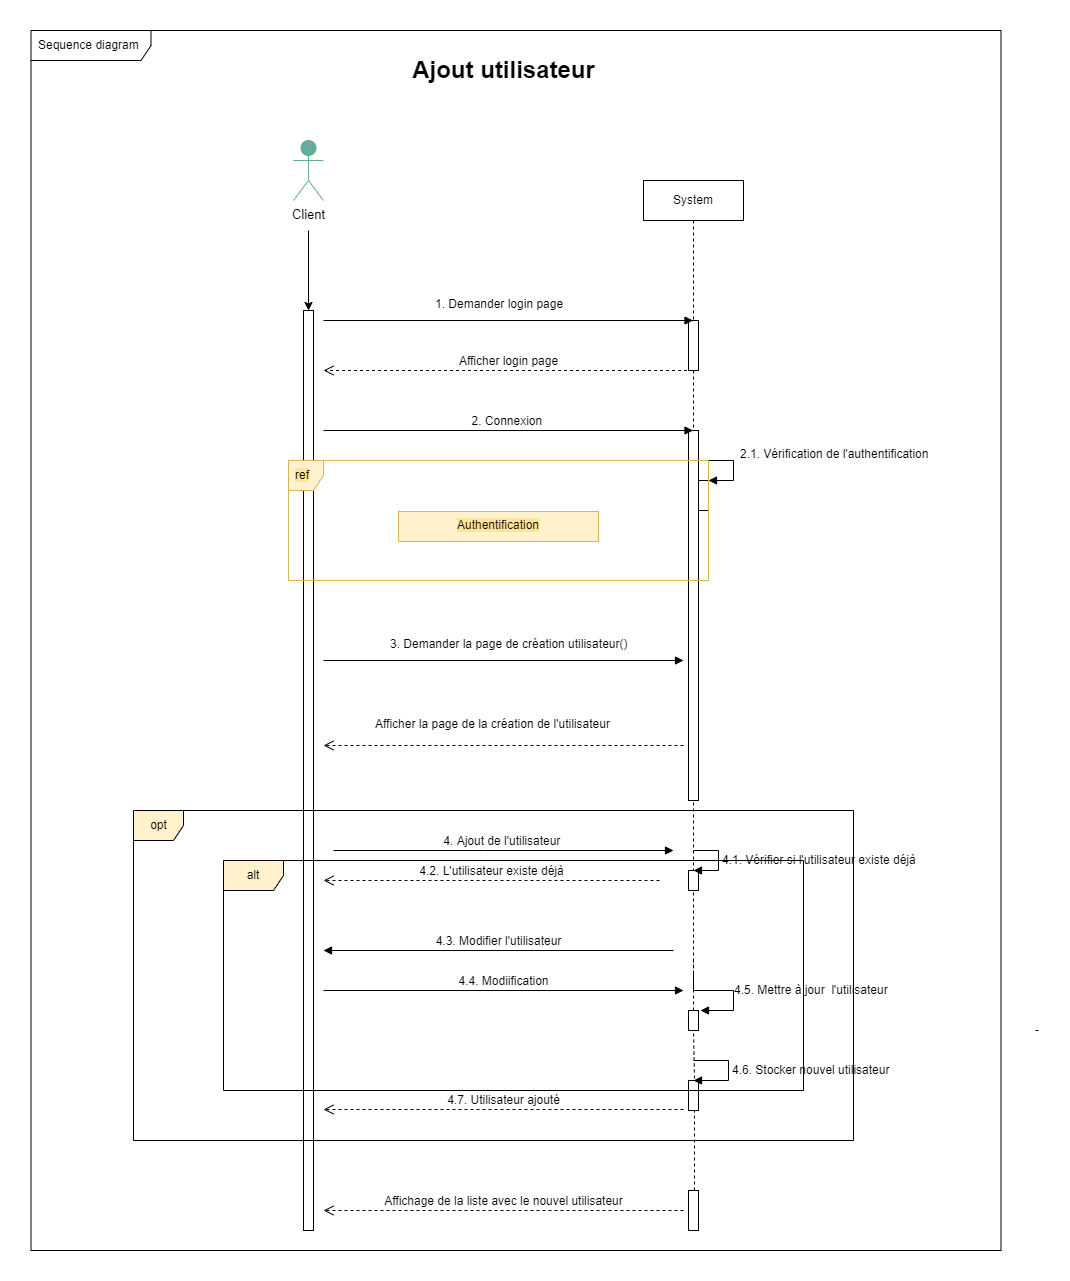

The diagram above was exported from draw.io. Its source (the exported page's mxGraphModel, read from the mxfile embedded in the PNG):
<mxGraphModel dx="1422" dy="1923" grid="1" gridSize="10" guides="1" tooltips="1" connect="1" arrows="1" fold="1" page="1" pageScale="1" pageWidth="827" pageHeight="1169" math="0" shadow="0">
  <root>
    <mxCell id="0" />
    <mxCell id="1" parent="0" />
    <mxCell id="U4u-6GsMy87SvFj-wDwD-4" style="edgeStyle=orthogonalEdgeStyle;rounded=0;orthogonalLoop=1;jettySize=auto;html=1;exitX=0.5;exitY=1;exitDx=0;exitDy=0;fontSize=15;fontColor=default;" parent="1" edge="1">
      <mxGeometry relative="1" as="geometry">
        <mxPoint x="795" y="100" as="sourcePoint" />
        <mxPoint x="795" y="100" as="targetPoint" />
      </mxGeometry>
    </mxCell>
    <mxCell id="qbNOr1wf6JeuX8qVD0Ql-1" value="" style="edgeStyle=orthogonalEdgeStyle;rounded=0;orthogonalLoop=1;jettySize=auto;html=1;entryX=0.5;entryY=0;entryDx=0;entryDy=0;entryPerimeter=0;" parent="1" target="aFul6h602vs7ivKt7jWV-8" edge="1">
      <mxGeometry relative="1" as="geometry">
        <mxPoint x="385" y="-880" as="sourcePoint" />
        <mxPoint x="385" y="-850" as="targetPoint" />
      </mxGeometry>
    </mxCell>
    <mxCell id="U4u-6GsMy87SvFj-wDwD-1" value="&lt;font style=&quot;font-size: 13px&quot;&gt;Client&lt;/font&gt;" style="shape=umlActor;verticalLabelPosition=bottom;verticalAlign=top;html=1;fillColor=#67AB9F;strokeColor=#67AB9F;fontColor=default;" parent="1" vertex="1">
      <mxGeometry x="370" y="-970" width="30" height="60" as="geometry" />
    </mxCell>
    <mxCell id="aFul6h602vs7ivKt7jWV-8" value="" style="html=1;points=[];perimeter=orthogonalPerimeter;" parent="1" vertex="1">
      <mxGeometry x="380" y="-800" width="10" height="920" as="geometry" />
    </mxCell>
    <mxCell id="quL17QNYSdHbw1_y0qUM-3" value="System" style="shape=umlLifeline;perimeter=lifelinePerimeter;whiteSpace=wrap;html=1;container=1;collapsible=0;recursiveResize=0;outlineConnect=0;" parent="1" vertex="1">
      <mxGeometry x="720" y="-930" width="100" height="790" as="geometry" />
    </mxCell>
    <mxCell id="quL17QNYSdHbw1_y0qUM-20" value="" style="html=1;points=[];perimeter=orthogonalPerimeter;" parent="quL17QNYSdHbw1_y0qUM-3" vertex="1">
      <mxGeometry x="45" y="250" width="10" height="370" as="geometry" />
    </mxCell>
    <mxCell id="quL17QNYSdHbw1_y0qUM-4" value="" style="html=1;points=[];perimeter=orthogonalPerimeter;" parent="quL17QNYSdHbw1_y0qUM-3" vertex="1">
      <mxGeometry x="45" y="140" width="10" height="50" as="geometry" />
    </mxCell>
    <mxCell id="quL17QNYSdHbw1_y0qUM-26" value="" style="html=1;verticalAlign=bottom;endArrow=block;rounded=0;" parent="quL17QNYSdHbw1_y0qUM-3" target="quL17QNYSdHbw1_y0qUM-29" edge="1">
      <mxGeometry width="80" relative="1" as="geometry">
        <mxPoint x="60" y="280" as="sourcePoint" />
        <mxPoint x="60" y="300" as="targetPoint" />
        <Array as="points">
          <mxPoint x="90" y="280" />
          <mxPoint x="90" y="300" />
        </Array>
      </mxGeometry>
    </mxCell>
    <mxCell id="quL17QNYSdHbw1_y0qUM-29" value="" style="html=1;points=[];perimeter=orthogonalPerimeter;" parent="quL17QNYSdHbw1_y0qUM-3" vertex="1">
      <mxGeometry x="55" y="300" width="10" height="30" as="geometry" />
    </mxCell>
    <mxCell id="HpHWsCcJInpDogvMZsdI-4" value="" style="html=1;points=[];perimeter=orthogonalPerimeter;" parent="quL17QNYSdHbw1_y0qUM-3" vertex="1">
      <mxGeometry x="45" y="690" width="10" height="20" as="geometry" />
    </mxCell>
    <mxCell id="UP7BdwYA7AdOq_vwdRd5-1" value="4.1. Vérifier si l'utilisateur existe déjà" style="edgeStyle=orthogonalEdgeStyle;html=1;align=left;spacingLeft=2;endArrow=block;rounded=0;entryX=1;entryY=0;fontSize=12;" parent="quL17QNYSdHbw1_y0qUM-3" edge="1">
      <mxGeometry relative="1" as="geometry">
        <mxPoint x="50" y="670" as="sourcePoint" />
        <Array as="points">
          <mxPoint x="75" y="670" />
          <mxPoint x="75" y="690" />
        </Array>
        <mxPoint x="50" y="690" as="targetPoint" />
      </mxGeometry>
    </mxCell>
    <mxCell id="quL17QNYSdHbw1_y0qUM-16" value="&lt;font style=&quot;font-size: 12px&quot;&gt;Afficher login page&lt;/font&gt;" style="endArrow=open;startArrow=none;endFill=0;startFill=0;endSize=8;html=1;verticalAlign=bottom;dashed=1;labelBackgroundColor=none;rounded=0;" parent="1" source="quL17QNYSdHbw1_y0qUM-3" edge="1">
      <mxGeometry width="160" relative="1" as="geometry">
        <mxPoint x="750" y="-770" as="sourcePoint" />
        <mxPoint x="400" y="-740" as="targetPoint" />
      </mxGeometry>
    </mxCell>
    <mxCell id="BPSJOy6L5woI-Po778GG-7" value="&lt;span style=&quot;background-color: rgb(255 , 229 , 153)&quot;&gt;Authentification&lt;/span&gt;" style="text;whiteSpace=wrap;html=1;align=center;fillColor=#fff2cc;strokeColor=#d6b656;" parent="1" vertex="1">
      <mxGeometry x="475" y="-599" width="200" height="30" as="geometry" />
    </mxCell>
    <mxCell id="HpHWsCcJInpDogvMZsdI-5" value="&lt;font style=&quot;font-size: 12px&quot;&gt;4.2. L'utilisateur existe déjà&lt;/font&gt;" style="endArrow=open;startArrow=none;endFill=0;startFill=0;endSize=8;html=1;verticalAlign=bottom;dashed=1;labelBackgroundColor=none;rounded=0;" parent="1" edge="1">
      <mxGeometry width="160" relative="1" as="geometry">
        <mxPoint x="736" y="-230" as="sourcePoint" />
        <mxPoint x="400" y="-230" as="targetPoint" />
      </mxGeometry>
    </mxCell>
    <mxCell id="HpHWsCcJInpDogvMZsdI-7" value="&lt;font style=&quot;font-size: 12px&quot;&gt;4.7. Utilisateur ajouté&lt;/font&gt;" style="endArrow=open;startArrow=none;endFill=0;startFill=0;endSize=8;html=1;verticalAlign=bottom;dashed=1;labelBackgroundColor=none;rounded=0;" parent="1" edge="1">
      <mxGeometry width="160" relative="1" as="geometry">
        <mxPoint x="760" y="-1" as="sourcePoint" />
        <mxPoint x="400" y="-1" as="targetPoint" />
      </mxGeometry>
    </mxCell>
    <mxCell id="HpHWsCcJInpDogvMZsdI-17" value="" style="endArrow=none;dashed=1;html=1;rounded=0;startArrow=none;" parent="1" edge="1">
      <mxGeometry width="50" height="50" relative="1" as="geometry">
        <mxPoint x="769.5000000000002" y="-150" as="sourcePoint" />
        <mxPoint x="770" y="-150" as="targetPoint" />
        <Array as="points">
          <mxPoint x="770" y="-150" />
        </Array>
      </mxGeometry>
    </mxCell>
    <mxCell id="HpHWsCcJInpDogvMZsdI-40" value="" style="html=1;verticalAlign=bottom;labelBackgroundColor=none;endArrow=block;endFill=1;rounded=0;" parent="1" edge="1">
      <mxGeometry width="160" relative="1" as="geometry">
        <mxPoint x="400" y="-450" as="sourcePoint" />
        <mxPoint x="760" y="-450" as="targetPoint" />
      </mxGeometry>
    </mxCell>
    <mxCell id="HpHWsCcJInpDogvMZsdI-41" value="3. Demander la page de création utilisateur()" style="text;whiteSpace=wrap;html=1;" parent="1" vertex="1">
      <mxGeometry x="465" y="-480" width="255" height="30" as="geometry" />
    </mxCell>
    <mxCell id="HpHWsCcJInpDogvMZsdI-43" value="" style="html=1;verticalAlign=bottom;labelBackgroundColor=none;endArrow=block;endFill=1;rounded=0;" parent="1" target="quL17QNYSdHbw1_y0qUM-3" edge="1">
      <mxGeometry width="160" relative="1" as="geometry">
        <mxPoint x="400" y="-790" as="sourcePoint" />
        <mxPoint x="630" y="-840" as="targetPoint" />
      </mxGeometry>
    </mxCell>
    <mxCell id="HpHWsCcJInpDogvMZsdI-44" value="1. Demander login page" style="text;whiteSpace=wrap;html=1;" parent="1" vertex="1">
      <mxGeometry x="510" y="-820" width="190" height="30" as="geometry" />
    </mxCell>
    <mxCell id="HpHWsCcJInpDogvMZsdI-58" value="" style="html=1;points=[];perimeter=orthogonalPerimeter;" parent="1" vertex="1">
      <mxGeometry x="765" y="-30" width="10" height="30" as="geometry" />
    </mxCell>
    <mxCell id="HpHWsCcJInpDogvMZsdI-59" value="" style="endArrow=none;dashed=1;html=1;rounded=0;startArrow=none;exitX=0.6;exitY=0;exitDx=0;exitDy=0;exitPerimeter=0;" parent="1" source="HpHWsCcJInpDogvMZsdI-71" target="HpHWsCcJInpDogvMZsdI-58" edge="1">
      <mxGeometry width="50" height="50" relative="1" as="geometry">
        <mxPoint x="770" y="70" as="sourcePoint" />
        <mxPoint x="769.5000000000002" y="-150" as="targetPoint" />
      </mxGeometry>
    </mxCell>
    <mxCell id="HpHWsCcJInpDogvMZsdI-62" value="2. Connexion&amp;nbsp;" style="html=1;verticalAlign=bottom;endArrow=block;rounded=0;fontSize=12;" parent="1" target="quL17QNYSdHbw1_y0qUM-3" edge="1">
      <mxGeometry width="80" relative="1" as="geometry">
        <mxPoint x="400" y="-680" as="sourcePoint" />
        <mxPoint x="750" y="-680" as="targetPoint" />
      </mxGeometry>
    </mxCell>
    <mxCell id="HpHWsCcJInpDogvMZsdI-71" value="" style="html=1;points=[];perimeter=orthogonalPerimeter;fontSize=12;" parent="1" vertex="1">
      <mxGeometry x="765" y="80" width="10" height="40" as="geometry" />
    </mxCell>
    <mxCell id="HpHWsCcJInpDogvMZsdI-81" value="2.1. Vérification de l'authentification" style="text;whiteSpace=wrap;html=1;fontSize=12;" parent="1" vertex="1">
      <mxGeometry x="815" y="-670" width="210" height="30" as="geometry" />
    </mxCell>
    <mxCell id="Ana6gXUaRjf977Z_aysY-1" value="&lt;font style=&quot;font-size: 12px&quot;&gt;Affichage de la liste avec le nouvel utilisateur&lt;/font&gt;" style="endArrow=open;startArrow=none;endFill=0;startFill=0;endSize=8;html=1;verticalAlign=bottom;dashed=1;labelBackgroundColor=none;rounded=0;" parent="1" edge="1">
      <mxGeometry width="160" relative="1" as="geometry">
        <mxPoint x="760" y="100" as="sourcePoint" />
        <mxPoint x="400" y="100" as="targetPoint" />
      </mxGeometry>
    </mxCell>
    <mxCell id="Ana6gXUaRjf977Z_aysY-2" value="&lt;span style=&quot;background-color: rgb(255 , 229 , 153)&quot;&gt;ref&lt;/span&gt;" style="shape=umlFrame;whiteSpace=wrap;html=1;width=35;height=30;boundedLbl=1;verticalAlign=middle;align=left;spacingLeft=5;fillColor=#fff2cc;strokeColor=#d6b656;" parent="1" vertex="1">
      <mxGeometry x="365" y="-650" width="420" height="120" as="geometry" />
    </mxCell>
    <mxCell id="Ana6gXUaRjf977Z_aysY-11" value="" style="endArrow=none;startArrow=none;endFill=0;startFill=0;endSize=8;html=1;verticalAlign=bottom;dashed=1;labelBackgroundColor=none;rounded=0;" parent="1" edge="1">
      <mxGeometry width="160" relative="1" as="geometry">
        <mxPoint x="1112" y="-80" as="sourcePoint" />
        <mxPoint x="1115" y="-80" as="targetPoint" />
      </mxGeometry>
    </mxCell>
    <mxCell id="Ana6gXUaRjf977Z_aysY-17" value="4. Ajout de l'utilisateur&amp;nbsp;" style="html=1;verticalAlign=bottom;endArrow=block;rounded=0;fontSize=12;" parent="1" edge="1">
      <mxGeometry width="80" relative="1" as="geometry">
        <mxPoint x="410" y="-260" as="sourcePoint" />
        <mxPoint x="750" y="-260" as="targetPoint" />
        <Array as="points">
          <mxPoint x="560" y="-260" />
        </Array>
      </mxGeometry>
    </mxCell>
    <mxCell id="UP7BdwYA7AdOq_vwdRd5-13" value="4.4. Modiification" style="html=1;verticalAlign=bottom;endArrow=block;rounded=0;fontSize=12;" parent="1" edge="1">
      <mxGeometry width="80" relative="1" as="geometry">
        <mxPoint x="400" y="-120" as="sourcePoint" />
        <mxPoint x="760" y="-120" as="targetPoint" />
      </mxGeometry>
    </mxCell>
    <mxCell id="UP7BdwYA7AdOq_vwdRd5-14" value="4.5. Mettre à jour&amp;nbsp; l'utilisateur" style="edgeStyle=orthogonalEdgeStyle;html=1;align=left;spacingLeft=2;endArrow=block;rounded=0;fontSize=12;entryX=1.2;entryY=0;entryDx=0;entryDy=0;entryPerimeter=0;" parent="1" target="UP7BdwYA7AdOq_vwdRd5-21" edge="1">
      <mxGeometry relative="1" as="geometry">
        <mxPoint x="770" y="-140" as="sourcePoint" />
        <Array as="points">
          <mxPoint x="770" y="-120" />
          <mxPoint x="810" y="-120" />
          <mxPoint x="810" y="-100" />
        </Array>
        <mxPoint x="780" y="-140" as="targetPoint" />
      </mxGeometry>
    </mxCell>
    <mxCell id="UP7BdwYA7AdOq_vwdRd5-17" value="" style="endArrow=none;dashed=1;html=1;rounded=0;entryX=0.5;entryY=1;entryDx=0;entryDy=0;entryPerimeter=0;startArrow=none;" parent="1" source="UP7BdwYA7AdOq_vwdRd5-21" edge="1">
      <mxGeometry width="50" height="50" relative="1" as="geometry">
        <mxPoint x="770" y="-90" as="sourcePoint" />
        <mxPoint x="770" y="-150" as="targetPoint" />
      </mxGeometry>
    </mxCell>
    <mxCell id="UP7BdwYA7AdOq_vwdRd5-21" value="" style="html=1;points=[];perimeter=orthogonalPerimeter;" parent="1" vertex="1">
      <mxGeometry x="765" y="-100" width="10" height="20" as="geometry" />
    </mxCell>
    <mxCell id="UP7BdwYA7AdOq_vwdRd5-22" value="" style="endArrow=none;dashed=1;html=1;rounded=0;entryX=0.5;entryY=1;entryDx=0;entryDy=0;entryPerimeter=0;exitX=0.6;exitY=-0.067;exitDx=0;exitDy=0;exitPerimeter=0;" parent="1" source="HpHWsCcJInpDogvMZsdI-58" target="UP7BdwYA7AdOq_vwdRd5-21" edge="1">
      <mxGeometry width="50" height="50" relative="1" as="geometry">
        <mxPoint x="770" y="-60" as="sourcePoint" />
        <mxPoint x="770" y="-160" as="targetPoint" />
      </mxGeometry>
    </mxCell>
    <mxCell id="UP7BdwYA7AdOq_vwdRd5-24" value="4.6. Stocker nouvel utilisateur" style="edgeStyle=orthogonalEdgeStyle;html=1;align=left;spacingLeft=2;endArrow=block;rounded=0;fontSize=12;" parent="1" edge="1">
      <mxGeometry relative="1" as="geometry">
        <mxPoint x="770" y="-50" as="sourcePoint" />
        <Array as="points">
          <mxPoint x="805" y="-50" />
          <mxPoint x="805" y="-30" />
        </Array>
        <mxPoint x="770" y="-30" as="targetPoint" />
      </mxGeometry>
    </mxCell>
    <mxCell id="Ana6gXUaRjf977Z_aysY-16" value="4.3. Modifier l'utilisateur" style="html=1;verticalAlign=bottom;endArrow=block;rounded=0;fontSize=12;" parent="1" edge="1">
      <mxGeometry width="80" relative="1" as="geometry">
        <mxPoint x="750" y="-160" as="sourcePoint" />
        <mxPoint x="400" y="-160" as="targetPoint" />
      </mxGeometry>
    </mxCell>
    <mxCell id="UP7BdwYA7AdOq_vwdRd5-26" value="&lt;span style=&quot;background-color: rgb(255 , 242 , 204)&quot;&gt;opt&lt;/span&gt;" style="shape=umlFrame;tabPosition=left;html=1;boundedLbl=1;labelInHeader=1;width=50;height=30;fillColor=#FFF2CC;" parent="1" vertex="1">
      <mxGeometry x="210" y="-300" width="720" height="330" as="geometry" />
    </mxCell>
    <mxCell id="UP7BdwYA7AdOq_vwdRd5-29" value="alt" style="shape=umlFrame;whiteSpace=wrap;html=1;labelBackgroundColor=#FFF2CC;fillColor=#FFF2CC;" parent="1" vertex="1">
      <mxGeometry x="300" y="-250" width="580" height="230" as="geometry" />
    </mxCell>
    <mxCell id="Sf58Cqle1ZgErE-o1n4M-1" value="Sequence diagram&amp;nbsp;" style="shape=umlFrame;whiteSpace=wrap;html=1;width=120;height=30;boundedLbl=1;verticalAlign=middle;align=left;spacingLeft=5;" parent="1" vertex="1">
      <mxGeometry x="107.5" y="-1080" width="970" height="1220" as="geometry" />
    </mxCell>
    <mxCell id="Sf58Cqle1ZgErE-o1n4M-3" value="Ajout utilisateur" style="text;strokeColor=none;fillColor=none;html=1;fontSize=24;fontStyle=1;verticalAlign=middle;align=center;" parent="1" vertex="1">
      <mxGeometry x="530" y="-1060" width="100" height="40" as="geometry" />
    </mxCell>
    <mxCell id="w1IUwv-imKJbdgiv3W1L-8" value="Afficher la page de la création de l'utilisateur" style="text;whiteSpace=wrap;html=1;" parent="1" vertex="1">
      <mxGeometry x="450" y="-400" width="250" height="30" as="geometry" />
    </mxCell>
    <mxCell id="quL17QNYSdHbw1_y0qUM-19" value="" style="endArrow=open;startArrow=none;endFill=0;startFill=0;endSize=8;html=1;verticalAlign=bottom;dashed=1;labelBackgroundColor=none;rounded=0;" parent="1" edge="1">
      <mxGeometry x="0.1989" y="230" width="160" relative="1" as="geometry">
        <mxPoint x="760" y="-365" as="sourcePoint" />
        <mxPoint x="400" y="-365" as="targetPoint" />
        <mxPoint as="offset" />
      </mxGeometry>
    </mxCell>
  </root>
</mxGraphModel>